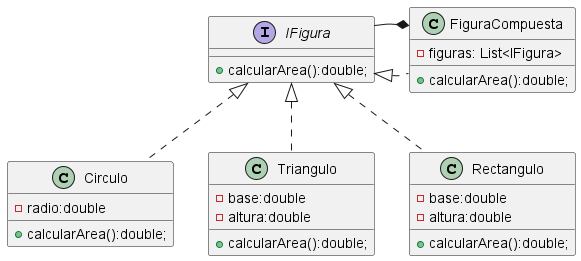

The diagram above was rendered by PlantUML. Its source (embedded in the PNG):
@startuml
class Circulo{
-radio:double
+calcularArea():double;
}
class Triangulo{
-base:double
-altura:double
+calcularArea():double;
}
class Rectangulo{
-base:double
-altura:double
+calcularArea():double;
}
class FiguraCompuesta{
-figuras: List<IFigura>
+calcularArea():double;
}
interface IFigura{
+calcularArea():double;
}
FiguraCompuesta .l.|>IFigura
Triangulo .u.|>IFigura
Rectangulo .u.|>IFigura
Circulo .u.|>IFigura
FiguraCompuesta *-- IFigura
@enduml